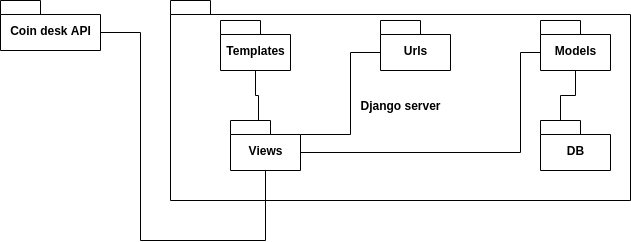

The diagram above was exported from draw.io. Its source (the exported page's mxGraphModel, read from the mxfile embedded in the PNG):
<mxGraphModel dx="782" dy="662" grid="1" gridSize="10" guides="1" tooltips="1" connect="1" arrows="1" fold="1" page="1" pageScale="1" pageWidth="850" pageHeight="1100" math="0" shadow="0">
  <root>
    <mxCell id="0" />
    <mxCell id="1" parent="0" />
    <mxCell id="VLUq3GzU_oiQUjKjCQk1-1" value="Django server" style="shape=folder;fontStyle=1;spacingTop=10;tabWidth=40;tabHeight=14;tabPosition=left;html=1;" vertex="1" parent="1">
      <mxGeometry x="310" y="50" width="460" height="200" as="geometry" />
    </mxCell>
    <mxCell id="VLUq3GzU_oiQUjKjCQk1-11" style="edgeStyle=orthogonalEdgeStyle;rounded=0;orthogonalLoop=1;jettySize=auto;html=1;exitX=0;exitY=0;exitDx=20;exitDy=0;exitPerimeter=0;entryX=0.5;entryY=1;entryDx=0;entryDy=0;entryPerimeter=0;endArrow=none;endFill=0;" edge="1" parent="1" source="VLUq3GzU_oiQUjKjCQk1-3" target="VLUq3GzU_oiQUjKjCQk1-8">
      <mxGeometry relative="1" as="geometry" />
    </mxCell>
    <mxCell id="VLUq3GzU_oiQUjKjCQk1-3" value="DB" style="shape=folder;fontStyle=1;spacingTop=10;tabWidth=40;tabHeight=14;tabPosition=left;html=1;" vertex="1" parent="1">
      <mxGeometry x="680" y="170" width="70" height="50" as="geometry" />
    </mxCell>
    <mxCell id="VLUq3GzU_oiQUjKjCQk1-12" style="edgeStyle=orthogonalEdgeStyle;rounded=0;orthogonalLoop=1;jettySize=auto;html=1;exitX=0.5;exitY=1;exitDx=0;exitDy=0;exitPerimeter=0;entryX=0.4;entryY=0.04;entryDx=0;entryDy=0;entryPerimeter=0;endArrow=none;endFill=0;" edge="1" parent="1" source="VLUq3GzU_oiQUjKjCQk1-5" target="VLUq3GzU_oiQUjKjCQk1-6">
      <mxGeometry relative="1" as="geometry" />
    </mxCell>
    <mxCell id="VLUq3GzU_oiQUjKjCQk1-5" value="Templates" style="shape=folder;fontStyle=1;spacingTop=10;tabWidth=40;tabHeight=14;tabPosition=left;html=1;" vertex="1" parent="1">
      <mxGeometry x="360" y="70" width="70" height="50" as="geometry" />
    </mxCell>
    <mxCell id="VLUq3GzU_oiQUjKjCQk1-6" value="Views" style="shape=folder;fontStyle=1;spacingTop=10;tabWidth=40;tabHeight=14;tabPosition=left;html=1;" vertex="1" parent="1">
      <mxGeometry x="370" y="170" width="70" height="50" as="geometry" />
    </mxCell>
    <mxCell id="VLUq3GzU_oiQUjKjCQk1-13" style="edgeStyle=orthogonalEdgeStyle;rounded=0;orthogonalLoop=1;jettySize=auto;html=1;exitX=0;exitY=0;exitDx=0;exitDy=32;exitPerimeter=0;entryX=0;entryY=0;entryDx=70;entryDy=14;entryPerimeter=0;endArrow=none;endFill=0;" edge="1" parent="1" source="VLUq3GzU_oiQUjKjCQk1-7" target="VLUq3GzU_oiQUjKjCQk1-6">
      <mxGeometry relative="1" as="geometry">
        <Array as="points">
          <mxPoint x="490" y="102" />
          <mxPoint x="490" y="184" />
        </Array>
      </mxGeometry>
    </mxCell>
    <mxCell id="VLUq3GzU_oiQUjKjCQk1-7" value="Urls" style="shape=folder;fontStyle=1;spacingTop=10;tabWidth=40;tabHeight=14;tabPosition=left;html=1;" vertex="1" parent="1">
      <mxGeometry x="520" y="70" width="70" height="50" as="geometry" />
    </mxCell>
    <mxCell id="VLUq3GzU_oiQUjKjCQk1-16" style="edgeStyle=orthogonalEdgeStyle;rounded=0;orthogonalLoop=1;jettySize=auto;html=1;exitX=0;exitY=0;exitDx=0;exitDy=32;exitPerimeter=0;entryX=0;entryY=0;entryDx=70;entryDy=32;entryPerimeter=0;endArrow=none;endFill=0;" edge="1" parent="1" source="VLUq3GzU_oiQUjKjCQk1-8" target="VLUq3GzU_oiQUjKjCQk1-6">
      <mxGeometry relative="1" as="geometry">
        <Array as="points">
          <mxPoint x="660" y="102" />
          <mxPoint x="660" y="202" />
        </Array>
      </mxGeometry>
    </mxCell>
    <mxCell id="VLUq3GzU_oiQUjKjCQk1-8" value="Models" style="shape=folder;fontStyle=1;spacingTop=10;tabWidth=40;tabHeight=14;tabPosition=left;html=1;" vertex="1" parent="1">
      <mxGeometry x="680" y="70" width="70" height="50" as="geometry" />
    </mxCell>
    <mxCell id="VLUq3GzU_oiQUjKjCQk1-9" style="edgeStyle=orthogonalEdgeStyle;rounded=0;orthogonalLoop=1;jettySize=auto;html=1;exitX=0.5;exitY=1;exitDx=0;exitDy=0;exitPerimeter=0;" edge="1" parent="1" source="VLUq3GzU_oiQUjKjCQk1-7" target="VLUq3GzU_oiQUjKjCQk1-7">
      <mxGeometry relative="1" as="geometry" />
    </mxCell>
    <mxCell id="VLUq3GzU_oiQUjKjCQk1-15" style="edgeStyle=orthogonalEdgeStyle;rounded=0;orthogonalLoop=1;jettySize=auto;html=1;exitX=0;exitY=0;exitDx=100;exitDy=32;exitPerimeter=0;entryX=0.5;entryY=1;entryDx=0;entryDy=0;entryPerimeter=0;endArrow=none;endFill=0;" edge="1" parent="1" source="VLUq3GzU_oiQUjKjCQk1-14" target="VLUq3GzU_oiQUjKjCQk1-6">
      <mxGeometry relative="1" as="geometry">
        <Array as="points">
          <mxPoint x="280" y="82" />
          <mxPoint x="280" y="290" />
          <mxPoint x="405" y="290" />
        </Array>
      </mxGeometry>
    </mxCell>
    <mxCell id="VLUq3GzU_oiQUjKjCQk1-14" value="Coin desk API" style="shape=folder;fontStyle=1;spacingTop=10;tabWidth=40;tabHeight=14;tabPosition=left;html=1;" vertex="1" parent="1">
      <mxGeometry x="140" y="50" width="100" height="50" as="geometry" />
    </mxCell>
  </root>
</mxGraphModel>